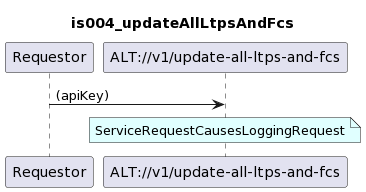

The diagram above was rendered by PlantUML. Its source (embedded in the PNG):
@startuml
skinparam responseMessageBelowArrow true

title
is004_updateAllLtpsAndFcs
end title

participant "Requestor" as requestor
participant "ALT://v1/update-all-ltps-and-fcs" as alt

requestor -> alt : (apiKey)

note over alt #LightCyan
ServiceRequestCausesLoggingRequest
end note
@enduml